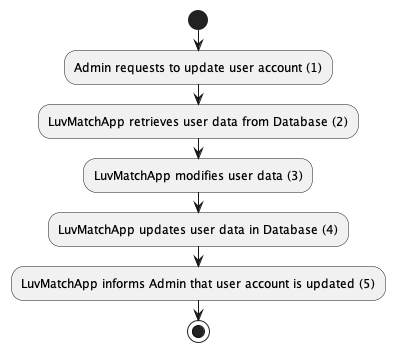

The diagram above was rendered by PlantUML. Its source (embedded in the PNG):
@startuml

start

:Admin requests to update user account (1);

:LuvMatchApp retrieves user data from Database (2);

:LuvMatchApp modifies user data (3);

:LuvMatchApp updates user data in Database (4);

:LuvMatchApp informs Admin that user account is updated (5);

stop

@enduml